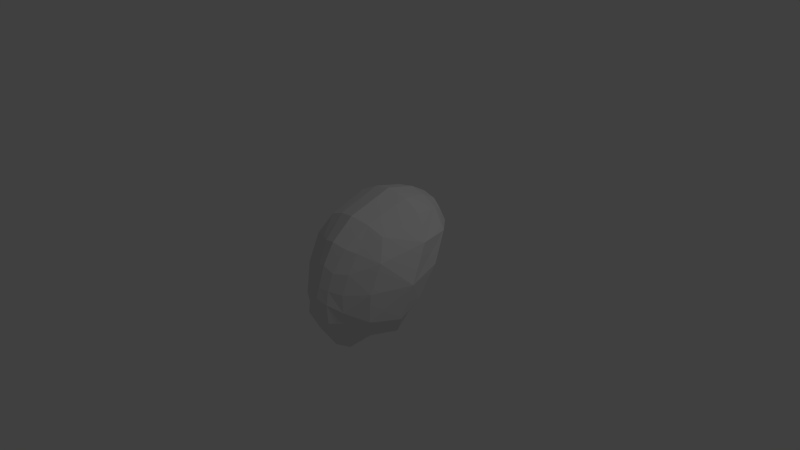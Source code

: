 # Source: alien.blend  (saved by Blender 2.61.0; exported with 4.5.12 LTS)
import bpy
from mathutils import Matrix  # noqa: F401  (used for matrix-valued properties, if any)

bpy.ops.wm.read_factory_settings(use_empty=True)
scene = bpy.context.scene
scene.name = 'Scene'

# ---- collections
col_collection_1 = bpy.data.collections.new('Collection 1'); scene.collection.children.link(col_collection_1)

# ---- materials (node trees are filled in below, after node groups)
mat_material = bpy.data.materials.new('Material')
mat_material.alpha_threshold = 0.0
mat_material.use_transparent_shadow = False
mat_material.roughness = 0.5
mat_material.line_color = (0.0, 0.0, 0.0, 1.0)

# ---- material node trees

# ---- world
world_world = bpy.data.worlds.new('World'); scene.world = world_world
world_world.color = (0.05088, 0.05088, 0.05088)
world_world.use_sun_shadow = False
world_world.sun_shadow_jitter_overblur = 0.0
world_world.cycles.sampling_method = 'MANUAL'
world_world.cycles.sample_map_resolution = 256

# ---- cameras
cam_camera = bpy.data.cameras.new('Camera')
cam_camera.clip_end = 100.0
cam_camera.lens = 35.0
cam_camera.sensor_width = 32.0
cam_camera.sensor_height = 18.0
cam_camera.ortho_scale = 7.314
cam_camera.dof.focus_distance = 0.0
cam_camera.dof.aperture_fstop = 128.0

# ---- lights
light_lamp = bpy.data.lights.new('Lamp', 'POINT')
light_lamp.transmission_factor = 0.0
light_lamp.cutoff_distance = 30.0
light_lamp.energy = 100.0
light_lamp.shadow_buffer_clip_start = 1.001
light_lamp.shadow_soft_size = 1.0
light_lamp.shadow_maximum_resolution = 0.006
light_lamp.use_absolute_resolution = True
light_lamp.cycles.use_multiple_importance_sampling = False

# ---- meshes
me_cube = bpy.data.meshes.new('Cube')
me_cube.from_pydata([(4.54e-08, 0.1232, -0.8726), (0.3507, -0.09266, -0.874), (0.009038, -0.6874, -1.056), (-0.3507, -0.09266, -0.874), (0.0001516, 0.3835, -0.6218), (0.3254, 0.2164, -0.6614), (0.3074, -0.7024, -0.9491), (-0.3003, -0.6989, -0.9431), (-0.3254, 0.2164, -0.6614), (0.005067, 0.2753, 0.8507), (0.00731, 0.6832, 0.7479), (-0.2655, 0.3049, 0.7837), (0.005496, -0.3501, 0.6634), (0.2768, 0.3048, 0.7838), (0.2338, 0.6687, 0.708), (-0.2192, 0.6687, 0.708), (-0.237, -0.2972, 0.6072), (0.2484, -0.2972, 0.6072), (0.8588, -0.1248, -0.05304), (0.7681, 0.3504, 0.02585), (0.7704, 0.163, 0.3964), (0.5948, -0.5867, -0.114), (0.7787, -0.2549, -0.518), (0.7634, 0.06333, -0.3735), (0.6684, 0.5978, 0.3755), (0.6006, -0.4114, 0.2498), (0.5983, -0.6127, -0.491), (0.007816, -0.912, -0.1175), (0.1462, -0.8837, -0.1294), (0.005849, -0.8181, 0.1529), (-0.1386, -0.8837, -0.1294), (0.0008759, -0.9584, -0.2586), (0.1641, -0.9287, -0.3019), (0.1516, -0.7984, 0.08641), (-0.1409, -0.7984, 0.08664), (-0.1612, -0.9287, -0.3019), (-0.8594, -0.1241, -0.05289), (-0.5928, -0.5861, -0.1138), (-0.7683, 0.1629, 0.3963), (-0.7654, 0.3504, 0.02585), (-0.7785, -0.2549, -0.518), (-0.5973, -0.6127, -0.491), (-0.5942, -0.4114, 0.2498), (-0.6609, 0.5978, 0.3755), (-0.7634, 0.06333, -0.3735), (0.00731, 0.8493, 0.1894), (0.2507, 0.8222, 0.1893), (0.006279, 0.7085, -0.01576), (-0.236, 0.8222, 0.1893), (0.00731, 0.9791, 0.4061), (0.2338, 0.9364, 0.3901), (0.2513, 0.6961, -0.00917), (-0.2385, 0.6961, -0.009169), (-0.2192, 0.9364, 0.3901), (0.599, 0.04684, -0.6095), (0.632, -0.1841, -0.7825), (0.5168, -0.5643, -0.74), (0.2755, 0.4826, -0.3525), (0.002643, 0.5591, -0.3453), (-0.271, 0.4826, -0.3525), (0.524, 0.479, -0.1249), (0.4929, 0.7437, 0.1464), (0.4597, 0.8365, 0.3638), (0.1932, -0.938, -0.5496), (-0.01002, -0.9341, -0.6185), (-0.1942, -0.938, -0.5463), (0.3539, -0.8263, -0.3739), (0.322, -0.8023, -0.1481), (0.333, -0.6978, 0.1027), (-0.5161, -0.5643, -0.74), (-0.632, -0.1841, -0.7825), (-0.599, 0.04684, -0.6095), (-0.3523, -0.8262, -0.374), (-0.3166, -0.802, -0.1478), (-0.3232, -0.6977, 0.103), (-0.5175, 0.479, -0.1249), (-0.4804, 0.7437, 0.1464), (-0.4471, 0.8365, 0.3638), (0.4603, 0.6522, 0.5981), (0.5324, 0.2947, 0.6586), (0.473, -0.2631, 0.512), (0.2169, 0.8776, 0.583), (0.00731, 0.9083, 0.6137), (-0.2023, 0.8776, 0.583), (0.1858, -0.6197, 0.369), (0.006728, -0.6586, 0.415), (-0.1727, -0.6196, 0.3691), (-0.4635, -0.2631, 0.512), (-0.5235, 0.2941, 0.6581), (-0.4477, 0.6522, 0.5981), (0.4887, 0.2972, -0.392), (0.3334, -0.8073, -0.5441), (-0.3314, -0.8075, -0.5437), (-0.4874, 0.2972, -0.392), (0.3805, 0.814, 0.5222), (0.3323, -0.5467, 0.3341), (-0.3199, -0.5467, 0.334), (-0.367, 0.814, 0.5222)], [], [(0, 4, 5, 1), (1, 5, 54, 55), (4, 58, 57, 5), (5, 57, 90, 54), (0, 1, 6, 2), (2, 6, 63, 64), (1, 55, 56, 6), (6, 56, 91, 63), (0, 2, 7, 3), (3, 7, 69, 70), (2, 64, 65, 7), (7, 65, 92, 69), (0, 3, 8, 4), (4, 8, 59, 58), (3, 70, 71, 8), (8, 71, 93, 59), (9, 13, 14, 10), (10, 14, 81, 82), (13, 79, 78, 14), (14, 78, 94, 81), (9, 10, 15, 11), (11, 15, 89, 88), (10, 82, 83, 15), (15, 83, 97, 89), (9, 11, 16, 12), (12, 16, 86, 85), (11, 88, 87, 16), (16, 87, 96, 86), (9, 12, 17, 13), (13, 17, 80, 79), (12, 85, 84, 17), (17, 84, 95, 80), (18, 22, 23, 19), (19, 23, 60, 61), (22, 55, 54, 23), (23, 54, 90, 60), (18, 19, 24, 20), (20, 24, 78, 79), (19, 61, 62, 24), (24, 62, 94, 78), (18, 20, 25, 21), (21, 25, 68, 67), (20, 79, 80, 25), (25, 80, 95, 68), (18, 21, 26, 22), (22, 26, 56, 55), (21, 67, 66, 26), (26, 66, 91, 56), (27, 31, 32, 28), (28, 32, 66, 67), (31, 64, 63, 32), (32, 63, 91, 66), (27, 28, 33, 29), (29, 33, 84, 85), (28, 67, 68, 33), (33, 68, 95, 84), (27, 29, 34, 30), (30, 34, 74, 73), (29, 85, 86, 34), (34, 86, 96, 74), (27, 30, 35, 31), (31, 35, 65, 64), (30, 73, 72, 35), (35, 72, 92, 65), (36, 40, 41, 37), (37, 41, 72, 73), (40, 70, 69, 41), (41, 69, 92, 72), (36, 37, 42, 38), (38, 42, 87, 88), (37, 73, 74, 42), (42, 74, 96, 87), (36, 38, 43, 39), (39, 43, 77, 76), (38, 88, 89, 43), (43, 89, 97, 77), (36, 39, 44, 40), (40, 44, 71, 70), (39, 76, 75, 44), (44, 75, 93, 71), (45, 49, 50, 46), (46, 50, 62, 61), (49, 82, 81, 50), (50, 81, 94, 62), (45, 46, 51, 47), (47, 51, 57, 58), (46, 61, 60, 51), (51, 60, 90, 57), (45, 47, 52, 48), (48, 52, 75, 76), (47, 58, 59, 52), (52, 59, 93, 75), (45, 48, 53, 49), (49, 53, 83, 82), (48, 76, 77, 53), (53, 77, 97, 83)])
me_cube.materials.append(mat_material)
me_cube.use_remesh_preserve_volume = False
me_cube.use_remesh_preserve_attributes = False
me_cube.use_mirror_vertex_groups = False
me_cube.update()

# ---- objects
ob_cube = bpy.data.objects.new('Cube', me_cube)
ob_lamp = bpy.data.objects.new('Lamp', light_lamp)
ob_camera = bpy.data.objects.new('Camera', cam_camera)

# ---- transforms, parenting, visibility, modifiers, constraints
ob_cube.location = (0.0, 0.0, 0.0)
ob_cube.lock_rotations_4d = False
ob_cube.empty_display_type = 'ARROWS'
ob_cube.lineart.crease_threshold = 0.0
ob_lamp.location = (4.076, 1.005, 5.904)
ob_lamp.rotation_euler = (0.6503, 0.05522, 1.866)
ob_lamp.lock_rotations_4d = False
ob_lamp.empty_display_type = 'ARROWS'
ob_lamp.color = (0.0, 0.0, 0.0, 0.0)
ob_lamp.lineart.crease_threshold = 0.0
ob_camera.location = (7.481, -6.508, 5.344)
ob_camera.rotation_euler = (1.109, 0.01082, 0.8149)
ob_camera.lock_rotations_4d = False
ob_camera.empty_display_type = 'ARROWS'
ob_camera.color = (0.0, 0.0, 0.0, 0.0)
ob_camera.display_type = 'WIRE'
ob_camera.lineart.crease_threshold = 0.0

# ---- collection membership
col_collection_1.objects.link(ob_cube)
col_collection_1.objects.link(ob_lamp)
col_collection_1.objects.link(ob_camera)

# ---- scene / render settings (as saved in the file)
scene.camera = ob_camera
scene.frame_start = 1; scene.frame_end = 250; scene.frame_set(1)
scene.render.engine = 'BLENDER_EEVEE_NEXT'
scene.render.image_settings.color_mode = 'RGB'
scene.render.image_settings.compression = 90
scene.render.resolution_percentage = 50
scene.render.dither_intensity = 0.0
scene.render.bake_margin = 2
scene.render.bake_bias = 0.0
scene.cycles.use_denoising = False
scene.cycles.samples = 10
scene.cycles.sampling_pattern = 'TABULATED_SOBOL'
scene.cycles.light_sampling_threshold = 0.0
scene.cycles.use_adaptive_sampling = False
scene.cycles.use_light_tree = False
scene.cycles.blur_glossy = 0.0
scene.cycles.volume_bounces = 1
scene.cycles.pixel_filter_type = 'GAUSSIAN'
scene.cycles.sample_clamp_indirect = 0.0
scene.view_settings.view_transform = 'Standard'
bpy.context.view_layer.update()
